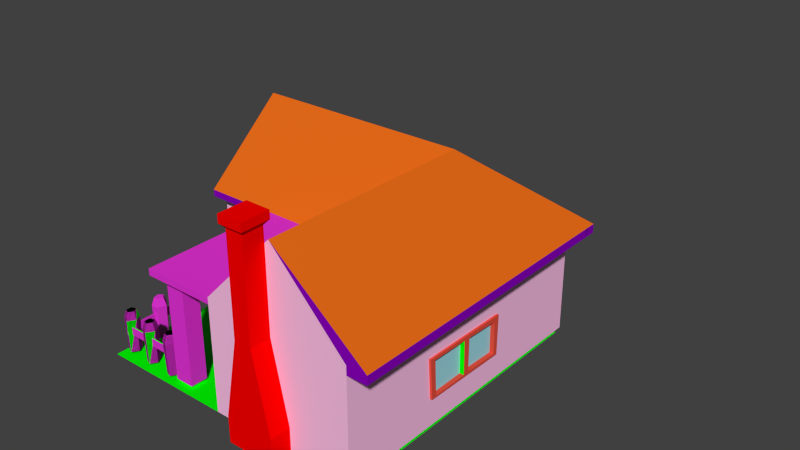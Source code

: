 # Source: Fischerhaus_1.blend  (saved by Blender 2.71.0; exported with 4.5.12 LTS)
import bpy
from mathutils import Matrix  # noqa: F401  (used for matrix-valued properties, if any)

bpy.ops.wm.read_factory_settings(use_empty=True)
scene = bpy.context.scene
scene.name = '0'

# ---- collections
col_collection_1 = bpy.data.collections.new('Collection 1'); scene.collection.children.link(col_collection_1)

# ---- materials (node trees are filled in below, after node groups)
mat_material = bpy.data.materials.new('Material')
mat_material.alpha_threshold = 0.0
mat_material.use_transparent_shadow = False
mat_material.diffuse_color = (0.0, 1.0, 0.0, 1.0)
mat_material.roughness = 0.5
mat_material.line_color = (0.0, 0.0, 0.0, 1.0)
mat_material_002 = bpy.data.materials.new('Material.002')
mat_material_002.alpha_threshold = 0.0
mat_material_002.use_transparent_shadow = False
mat_material_002.diffuse_color = (0.8, 0.148, 0.01005, 1.0)
mat_material_002.roughness = 0.5
mat_material_002.line_color = (0.0, 0.0, 0.0, 1.0)
mat_material_003 = bpy.data.materials.new('Material.003')
mat_material_003.alpha_threshold = 0.0
mat_material_003.use_transparent_shadow = False
mat_material_003.diffuse_color = (0.8, 0.08307, 0.05078, 1.0)
mat_material_003.roughness = 0.5
mat_material_003.line_color = (0.0, 0.0, 0.0, 1.0)
mat_material_004 = bpy.data.materials.new('Material.004')
mat_material_004.alpha_threshold = 0.0
mat_material_004.use_transparent_shadow = False
mat_material_004.diffuse_color = (0.8, 0.03386, 0.6984, 1.0)
mat_material_004.roughness = 0.5
mat_material_004.line_color = (0.0, 0.0, 0.0, 1.0)
mat_material_005 = bpy.data.materials.new('Material.005')
mat_material_005.alpha_threshold = 0.0
mat_material_005.use_transparent_shadow = False
mat_material_005.diffuse_color = (1.0, 0.5424, 0.8145, 1.0)
mat_material_005.roughness = 0.5
mat_material_005.line_color = (0.0, 0.0, 0.0, 1.0)
mat_material_006 = bpy.data.materials.new('Material.006')
mat_material_006.alpha_threshold = 0.0
mat_material_006.use_transparent_shadow = False
mat_material_006.diffuse_color = (0.3475, 0.7105, 0.8, 1.0)
mat_material_006.roughness = 0.5
mat_material_006.line_color = (0.0, 0.0, 0.0, 1.0)
mat_material_007 = bpy.data.materials.new('Material.007')
mat_material_007.alpha_threshold = 0.0
mat_material_007.use_transparent_shadow = False
mat_material_007.diffuse_color = (0.2522, 0.0, 0.5071, 1.0)
mat_material_007.roughness = 0.5
mat_material_007.line_color = (0.0, 0.0, 0.0, 1.0)
mat_material_008 = bpy.data.materials.new('Material.008')
mat_material_008.alpha_threshold = 0.0
mat_material_008.use_transparent_shadow = False
mat_material_008.diffuse_color = (1.0, 0.0, 0.0, 1.0)
mat_material_008.roughness = 0.5
mat_material_008.line_color = (0.0, 0.0, 0.0, 1.0)
mat_material_009 = bpy.data.materials.new('Material.009')
mat_material_009.alpha_threshold = 0.0
mat_material_009.use_transparent_shadow = False
mat_material_009.diffuse_color = (0.4385, 0.1162, 0.0, 1.0)
mat_material_009.roughness = 0.5
mat_material_009.specular_intensity = 1.0
mat_material_009.line_color = (0.0, 0.0, 0.0, 1.0)

# ---- material node trees

# ---- world
world_world = bpy.data.worlds.new('World'); scene.world = world_world
world_world.color = (0.05088, 0.05088, 0.05088)
world_world.use_sun_shadow = False
world_world.sun_shadow_jitter_overblur = 0.0
world_world.cycles.sampling_method = 'MANUAL'
world_world.cycles.sample_map_resolution = 256

# ---- meshes
me_circle = bpy.data.meshes.new('Circle')
me_circle.from_pydata([(0.5073, 5.391, -0.5594), (0.5073, 5.391, 1.081), (-0.5466, 5.391, -0.5594), (-0.5466, 5.391, 1.081), (0.5073, 5.381, -0.5594), (0.5073, 5.381, 1.081), (-0.5466, 5.381, -0.5594), (-0.5466, 5.381, 1.081), (0.2331, 2.744, 0.2275), (0.1737, 2.652, 0.2275), (0.08085, 2.69, 0.2275), (0.08298, 2.806, 0.2275), (0.1771, 2.839, 0.2275), (0.2819, 2.743, 0.06977), (0.1877, 2.597, 0.06977), (0.04081, 2.658, 0.06977), (0.04418, 2.841, 0.06977), (0.1932, 2.893, 0.06977), (0.2625, 2.743, -0.5838), (0.1821, 2.619, -0.5838), (0.05677, 2.671, -0.5838), (0.05965, 2.827, -0.5838), (0.1868, 2.872, -0.5838), (-0.3318, 2.767, 0.2259), (-0.3913, 2.675, 0.2259), (-0.4841, 2.713, 0.2259), (-0.4819, 2.829, 0.2259), (-0.3878, 2.862, 0.2259), (-0.283, 2.766, 0.06817), (-0.3772, 2.62, 0.06817), (-0.5241, 2.68, 0.06817), (-0.5207, 2.863, 0.06817), (-0.3717, 2.916, 0.06817), (-0.3025, 2.766, -0.5854), (-0.3828, 2.642, -0.5854), (-0.5081, 2.693, -0.5854), (-0.5053, 2.849, -0.5854), (-0.3781, 2.894, -0.5854), (-0.8754, 2.794, 0.226), (-0.9348, 2.702, 0.226), (-1.028, 2.74, 0.226), (-1.026, 2.856, 0.226), (-0.9314, 2.889, 0.226), (-0.8266, 2.793, 0.06833), (-0.9208, 2.647, 0.06833), (-1.068, 2.707, 0.06833), (-1.064, 2.89, 0.06833), (-0.9153, 2.943, 0.06833), (-0.846, 2.793, -0.5853), (-0.9264, 2.669, -0.5853), (-1.052, 2.72, -0.5853), (-1.049, 2.877, -0.5853), (-0.9217, 2.922, -0.5853), (0.2331, 2.744, 0.2275), (0.1737, 2.652, 0.2275), (0.08085, 2.69, 0.2275), (0.08298, 2.806, 0.2275), (0.1771, 2.839, 0.2275), (0.2819, 2.743, 0.06977), (0.1877, 2.597, 0.06977), (0.04081, 2.658, 0.06977), (0.04418, 2.841, 0.06977), (0.1932, 2.893, 0.06977), (0.2625, 2.743, -0.5838), (0.1821, 2.619, -0.5838), (0.05677, 2.671, -0.5838), (0.05965, 2.827, -0.5838), (0.1868, 2.872, -0.5838), (-0.3318, 2.767, 0.2259), (-0.3913, 2.675, 0.2259), (-0.4841, 2.713, 0.2259), (-0.4819, 2.829, 0.2259), (-0.3878, 2.862, 0.2259), (-0.283, 2.766, 0.06817), (-0.3772, 2.62, 0.06817), (-0.5241, 2.68, 0.06817), (-0.5207, 2.863, 0.06817), (-0.3717, 2.916, 0.06817), (-0.3025, 2.766, -0.5854), (-0.3828, 2.642, -0.5854), (-0.5081, 2.693, -0.5854), (-0.5053, 2.849, -0.5854), (-0.3781, 2.894, -0.5854), (-0.8754, 2.794, 0.226), (-0.9348, 2.702, 0.226), (-1.028, 2.74, 0.226), (-1.026, 2.856, 0.226), (-0.9314, 2.889, 0.226), (-0.8266, 2.793, 0.06833), (-0.9208, 2.647, 0.06833), (-1.068, 2.707, 0.06833), (-1.064, 2.89, 0.06833), (-0.9153, 2.943, 0.06833), (-0.846, 2.793, -0.5853), (-0.9264, 2.669, -0.5853), (-1.052, 2.72, -0.5853), (-1.049, 2.877, -0.5853), (-0.9217, 2.922, -0.5853), (0.2331, 2.744, 0.2275), (0.1737, 2.652, 0.2275), (0.08085, 2.69, 0.2275), (0.08298, 2.806, 0.2275), (0.1771, 2.839, 0.2275), (0.2819, 2.743, 0.06977), (0.1877, 2.597, 0.06977), (0.04081, 2.658, 0.06977), (0.04418, 2.841, 0.06977), (0.1932, 2.893, 0.06977), (0.2625, 2.743, -0.5838), (0.1821, 2.619, -0.5838), (0.05677, 2.671, -0.5838), (0.05965, 2.827, -0.5838), (0.1868, 2.872, -0.5838), (-0.3318, 2.767, 0.2259), (-0.3913, 2.675, 0.2259), (-0.4841, 2.713, 0.2259), (-0.4819, 2.829, 0.2259), (-0.3878, 2.862, 0.2259), (-0.283, 2.766, 0.06817), (-0.3772, 2.62, 0.06817), (-0.5241, 2.68, 0.06817), (-0.5207, 2.863, 0.06817), (-0.3717, 2.916, 0.06817), (-0.3025, 2.766, -0.5854), (-0.3828, 2.642, -0.5854), (-0.5081, 2.693, -0.5854), (-0.5053, 2.849, -0.5854), (-0.3781, 2.894, -0.5854), (-0.8754, 2.794, 0.226), (-0.9348, 2.702, 0.226), (-1.028, 2.74, 0.226), (-1.026, 2.856, 0.226), (-0.9314, 2.889, 0.226), (-0.8266, 2.793, 0.06833), (-0.9208, 2.647, 0.06833), (-1.068, 2.707, 0.06833), (-1.064, 2.89, 0.06833), (-0.9153, 2.943, 0.06833), (-0.846, 2.793, -0.5853), (-0.9264, 2.669, -0.5853), (-1.052, 2.72, -0.5853), (-1.049, 2.877, -0.5853), (-0.9217, 2.922, -0.5853), (0.2331, 2.744, 0.2275), (0.1737, 2.652, 0.2275), (0.08085, 2.69, 0.2275), (0.08298, 2.806, 0.2275), (0.1771, 2.839, 0.2275), (0.2819, 2.743, 0.06977), (0.1877, 2.597, 0.06977), (0.04081, 2.658, 0.06977), (0.04418, 2.841, 0.06977), (0.1932, 2.893, 0.06977), (0.2625, 2.743, -0.5838), (0.1821, 2.619, -0.5838), (0.05677, 2.671, -0.5838), (0.05965, 2.827, -0.5838), (0.1868, 2.872, -0.5838), (-0.3318, 2.767, 0.2259), (-0.3913, 2.675, 0.2259), (-0.4841, 2.713, 0.2259), (-0.4819, 2.829, 0.2259), (-0.3878, 2.862, 0.2259), (-0.283, 2.766, 0.06817), (-0.3772, 2.62, 0.06817), (-0.5241, 2.68, 0.06817), (-0.5207, 2.863, 0.06817), (-0.3717, 2.916, 0.06817), (-0.3025, 2.766, -0.5854), (-0.3828, 2.642, -0.5854), (-0.5081, 2.693, -0.5854), (-0.5053, 2.849, -0.5854), (-0.3781, 2.894, -0.5854), (-0.8754, 2.794, 0.226), (-0.9348, 2.702, 0.226), (-1.028, 2.74, 0.226), (-1.026, 2.856, 0.226), (-0.9314, 2.889, 0.226), (-0.8266, 2.793, 0.06833), (-0.9208, 2.647, 0.06833), (-1.068, 2.707, 0.06833), (-1.064, 2.89, 0.06833), (-0.9153, 2.943, 0.06833), (-0.846, 2.793, -0.5853), (-0.9264, 2.669, -0.5853), (-1.052, 2.72, -0.5853), (-1.049, 2.877, -0.5853), (-0.9217, 2.922, -0.5853), (0.2331, 2.744, 0.2275), (0.1737, 2.652, 0.2275), (0.08085, 2.69, 0.2275), (0.08298, 2.806, 0.2275), (0.1771, 2.839, 0.2275), (0.2819, 2.743, 0.06977), (0.1877, 2.597, 0.06977), (0.04081, 2.658, 0.06977), (0.04418, 2.841, 0.06977), (0.1932, 2.893, 0.06977), (0.2625, 2.743, -0.5838), (0.1821, 2.619, -0.5838), (0.05677, 2.671, -0.5838), (0.05965, 2.827, -0.5838), (0.1868, 2.872, -0.5838), (-0.3318, 2.767, 0.2259), (-0.3913, 2.675, 0.2259), (-0.4841, 2.713, 0.2259), (-0.4819, 2.829, 0.2259), (-0.3878, 2.862, 0.2259), (-0.283, 2.766, 0.06817), (-0.3772, 2.62, 0.06817), (-0.5241, 2.68, 0.06817), (-0.5207, 2.863, 0.06817), (-0.3717, 2.916, 0.06817), (-0.3025, 2.766, -0.5854), (-0.3828, 2.642, -0.5854), (-0.5081, 2.693, -0.5854), (-0.5053, 2.849, -0.5854), (-0.3781, 2.894, -0.5854), (-0.8754, 2.794, 0.226), (-0.9348, 2.702, 0.226), (-1.028, 2.74, 0.226), (-1.026, 2.856, 0.226), (-0.9314, 2.889, 0.226), (-0.8266, 2.793, 0.06833), (-0.9208, 2.647, 0.06833), (-1.068, 2.707, 0.06833), (-1.064, 2.89, 0.06833), (-0.9153, 2.943, 0.06833), (-0.846, 2.793, -0.5853), (-0.9264, 2.669, -0.5853), (-1.052, 2.72, -0.5853), (-1.049, 2.877, -0.5853), (-0.9217, 2.922, -0.5853), (0.2331, 2.744, 0.2275), (0.1737, 2.652, 0.2275), (0.08085, 2.69, 0.2275), (0.08298, 2.806, 0.2275), (0.1771, 2.839, 0.2275), (0.2819, 2.743, 0.06977), (0.1877, 2.597, 0.06977), (0.04081, 2.658, 0.06977), (0.04418, 2.841, 0.06977), (0.1932, 2.893, 0.06977), (0.2625, 2.743, -0.5838), (0.1821, 2.619, -0.5838), (0.05677, 2.671, -0.5838), (0.05965, 2.827, -0.5838), (0.1868, 2.872, -0.5838), (-0.3318, 2.767, 0.2259), (-0.3913, 2.675, 0.2259), (-0.4841, 2.713, 0.2259), (-0.4819, 2.829, 0.2259), (-0.3878, 2.862, 0.2259), (-0.283, 2.766, 0.06817), (-0.3772, 2.62, 0.06817), (-0.5241, 2.68, 0.06817), (-0.5207, 2.863, 0.06817), (-0.3717, 2.916, 0.06817), (-0.3025, 2.766, -0.5854), (-0.3828, 2.642, -0.5854), (-0.5081, 2.693, -0.5854), (-0.5053, 2.849, -0.5854), (-0.3781, 2.894, -0.5854), (-0.8754, 2.794, 0.226), (-0.9348, 2.702, 0.226), (-1.028, 2.74, 0.226), (-1.026, 2.856, 0.226), (-0.9314, 2.889, 0.226), (-0.8266, 2.793, 0.06833), (-0.9208, 2.647, 0.06833), (-1.068, 2.707, 0.06833), (-1.064, 2.89, 0.06833), (-0.9153, 2.943, 0.06833), (-0.846, 2.793, -0.5853), (-0.9264, 2.669, -0.5853), (-1.052, 2.72, -0.5853), (-1.049, 2.877, -0.5853), (-0.9217, 2.922, -0.5853), (-0.9122, 4.812, 0.2275), (-0.8329, 4.744, 0.2275), (-0.8638, 4.634, 0.2275), (-0.9621, 4.635, 0.2275), (-0.992, 4.745, 0.2275), (-0.9119, 4.87, 0.06977), (-0.7865, 4.761, 0.06977), (-0.8354, 4.588, 0.06977), (-0.991, 4.588, 0.06977), (-1.038, 4.763, 0.06977), (-0.912, 4.847, -0.5838), (-0.805, 4.754, -0.5838), (-0.8467, 4.606, -0.5838), (-0.9795, 4.607, -0.5838), (-1.02, 4.756, -0.5838), (-0.9222, 4.147, 0.2259), (-0.843, 4.079, 0.2259), (-0.8738, 3.969, 0.2259), (-0.9721, 3.97, 0.2259), (-1.002, 4.08, 0.2259), (-0.9219, 4.205, 0.06817), (-0.7965, 4.096, 0.06817), (-0.8454, 3.923, 0.06817), (-1.001, 3.924, 0.06817), (-1.048, 4.098, 0.06817), (-0.922, 4.182, -0.5854), (-0.815, 4.089, -0.5854), (-0.8567, 3.941, -0.5854), (-0.9895, 3.942, -0.5854), (-1.03, 4.091, -0.5854), (-0.9363, 3.507, 0.226), (-0.857, 3.439, 0.226), (-0.8879, 3.329, 0.226), (-0.9862, 3.33, 0.226), (-1.016, 3.44, 0.226), (-0.936, 3.565, 0.06833), (-0.8106, 3.456, 0.06833), (-0.8595, 3.283, 0.06833), (-1.015, 3.284, 0.06833), (-1.062, 3.458, 0.06833), (-0.9361, 3.542, -0.5853), (-0.8291, 3.45, -0.5853), (-0.8708, 3.301, -0.5853), (-1.004, 3.302, -0.5853), (-1.044, 3.451, -0.5853), (-0.9422, 2.658, -0.2268), (-0.9422, 4.658, -0.2268), (-0.9198, 4.658, -0.2268), (-0.9198, 2.658, -0.2268), (-0.9422, 2.658, -0.06229), (-0.9422, 4.658, -0.06229), (-0.9198, 4.658, -0.06229), (-0.9198, 2.658, -0.06229), (-0.9863, 2.742, -0.2268), (0.1727, 2.726, -0.2268), (0.1726, 2.704, -0.2268), (-0.9864, 2.72, -0.2268), (-0.9863, 2.742, -0.06229), (0.1727, 2.726, -0.06229), (0.1726, 2.704, -0.06229), (-0.9864, 2.72, -0.06229), (4.503, 8.15, -0.6351), (-1.136, 8.15, -0.6351), (4.503, 2.511, -0.6351), (-1.136, 2.511, -0.6351), (-0.6262, 8.165, -0.4091), (0.4576, 8.165, -0.4091), (-0.6262, 8.83, -0.5455), (0.4576, 8.83, -0.5455), (-0.6262, 8.83, -0.5455), (0.4576, 8.83, -0.5455), (-0.6262, 11.78, -1.15), (0.4576, 11.78, -1.15), (-0.6262, 8.165, -0.4091), (0.4576, 8.165, -0.4091), (-0.6262, 11.78, -1.15), (0.4576, 11.78, -1.15), (-0.6262, 7.466, -0.4079), (0.4576, 7.466, -0.4079), (-0.6262, 11.08, -1.149), (0.4576, 11.08, -1.149), (0.3619, 2.647, -0.5696), (0.3619, 2.988, -0.5696), (0.7355, 2.988, -0.5696), (0.7355, 2.647, -0.5696), (0.3619, 2.647, 1.483), (0.3619, 2.988, 1.483), (0.7355, 2.988, 1.483), (0.7355, 2.647, 1.483), (4.528, 2.445, -0.5581), (-1.165, 8.234, -0.5581), (4.528, 8.234, -0.5581), (-1.165, 5.354, -0.5581), (1.621, 2.445, -0.5581), (-1.165, 5.354, 1.628), (-1.165, 8.234, 1.628), (1.621, 5.354, -0.5581), (4.528, 8.234, 1.628), (3.084, 6.79, 3.096), (3.079, 2.445, 3.139), (-0.4793, 5.354, -0.5581), (0.3685, 5.354, -0.5581), (0.3685, 8.234, -0.5581), (-0.5525, 8.234, -0.5581), (-0.4793, 5.66, -0.5581), (0.3685, 5.66, -0.5581), (-0.5525, 5.66, 1.082), (0.4722, 5.66, 1.082), (-0.4793, 5.354, -0.4048), (0.3685, 5.354, -0.4048), (-0.5525, 5.354, 1.082), (0.4722, 5.354, 1.082), (-0.5525, 8.234, 1.082), (0.4722, 8.234, 1.082), (0.3685, 7.567, -0.4048), (2.363, 2.445, -0.5581), (3.308, 2.445, -0.5581), (2.363, 2.445, -0.04839), (2.658, 2.445, 1.457), (2.998, 2.445, 1.457), (3.308, 2.445, -0.04839), (2.363, 2.04, -0.5581), (3.308, 2.04, -0.5581), (2.363, 2.04, -0.04839), (2.658, 2.04, 1.457), (2.998, 2.04, 1.457), (3.308, 2.04, -0.04839), (2.658, 2.445, 3.345), (2.998, 2.445, 3.345), (2.658, 2.04, 3.345), (2.998, 2.04, 3.345), (2.593, 2.522, 3.424), (3.063, 2.522, 3.424), (2.593, 1.963, 3.424), (3.063, 1.963, 3.424), (2.593, 2.522, 3.579), (3.063, 2.522, 3.579), (2.593, 1.963, 3.579), (3.063, 1.963, 3.579), (1.621, 5.354, 1.628), (1.621, 5.142, 1.628), (1.621, 5.354, 1.493), (-1.261, 5.354, 1.493), (1.621, 5.142, 1.493), (-1.261, 5.142, 1.493), (0.1909, 2.445, 1.628), (1.621, 2.445, 1.628), (0.1909, 5.354, 1.628), (1.621, 5.354, 1.498), (1.621, 2.445, 1.498), (0.1909, 5.354, 1.498), (0.1909, 2.445, 1.498), (-1.261, 8.234, 1.628), (4.921, 2.445, 1.628), (4.921, 8.234, 1.628), (4.921, 3.062, 1.628), (-0.8679, 8.262, 1.628), (4.921, 8.262, 1.628), (4.528, 2.445, 1.628), (4.921, 8.458, 1.628), (4.528, 2.445, 1.455), (4.528, 8.234, 1.455), (4.921, 2.445, 1.455), (4.921, 8.234, 1.455), (4.921, 8.458, 1.455), (-1.261, 8.458, 1.628), (-1.261, 8.234, 1.455), (-1.261, 8.458, 1.455), (-1.264, 5.354, 1.628), (-1.261, 5.142, 1.628), (-1.261, 6.794, 2.975), (-1.261, 6.794, 3.07), (1.705, 4.227, 0.1777), (1.705, 4.248, 0.8074), (1.705, 3.576, 0.7862), (1.705, 3.615, 0.1727), (1.621, 4.227, 0.1777), (1.621, 3.576, 0.7862), (1.621, 4.27, 0.1496), (1.621, 3.615, 0.1727), (1.621, 4.248, 0.8074), (1.621, 3.534, 0.8175), (1.621, 4.299, 0.8524), (1.621, 3.532, 0.8883), (1.621, 4.267, 0.08128), (1.621, 3.55, 0.1194), (1.559, 4.227, 0.1777), (1.559, 4.248, 0.8074), (1.559, 3.576, 0.7862), (1.559, 4.27, 0.1496), (1.559, 3.534, 0.8175), (1.559, 3.615, 0.1727), (1.559, 4.299, 0.8524), (1.559, 3.532, 0.8883), (1.559, 4.267, 0.08128), (1.559, 3.55, 0.1194), (-1.033, 6.296, 0.9757), (-1.033, 6.367, 0.1292), (-1.033, 7.208, 0.1903), (-1.033, 7.287, 0.9561), (-1.165, 6.296, 0.9757), (-1.165, 6.367, 0.1292), (-1.165, 7.208, 0.1903), (-1.165, 6.224, 1.025), (-1.165, 7.278, 0.139), (-1.165, 7.287, 0.9561), (-1.277, 6.296, 0.9757), (-1.277, 6.367, 0.1292), (-1.277, 7.208, 0.1903), (-1.277, 6.224, 1.025), (-1.165, 7.375, 1.008), (-1.165, 6.33, 0.05607), (-1.277, 7.278, 0.139), (-1.277, 7.287, 0.9561), (-1.277, 7.375, 1.008), (-1.277, 6.33, 0.05607), (4.528, 4.441, 0.695), (4.528, 4.372, -0.02331), (4.528, 4.472, 0.004372), (4.528, 5.332, 0.6647), (4.485, 6.042, 0.6366), (4.528, 5.208, 0.007612), (4.485, 4.472, 0.004372), (4.485, 4.441, 0.695), (4.485, 5.201, 0.6761), (4.485, 5.332, 0.6647), (4.485, 5.208, 0.007612), (4.485, 5.325, 0.01591), (4.485, 6.044, -0.008487), (4.528, 5.201, 0.6761), (4.528, 5.004, 0.7439), (4.528, 5.325, 0.01591), (4.528, 6.044, -0.008487), (4.528, 6.042, 0.6366), (4.528, 4.327, 0.756), (4.528, 6.129, -0.05513), (4.528, 6.146, 0.7236), (4.57, 4.441, 0.695), (4.57, 4.472, 0.004372), (4.57, 4.372, -0.02331), (4.57, 5.201, 0.6761), (4.57, 5.004, 0.7439), (4.57, 5.332, 0.6647), (4.57, 5.208, 0.007612), (4.57, 5.325, 0.01591), (4.57, 6.044, -0.008487), (4.57, 6.042, 0.6366), (4.57, 4.327, 0.756), (4.57, 6.129, -0.05513), (4.57, 6.146, 0.7236), (1.202, 8.263, 0.7732), (1.941, 8.205, 1.039), (1.202, 8.234, 0.7732), (1.771, 8.205, 1.052), (1.2, 8.205, 1.004), (1.202, 8.205, 0.7732), (1.13, 8.234, 0.6789), (2.44, 8.205, 1.021), (1.2, 8.234, 1.004), (1.771, 8.234, 1.052), (1.751, 8.234, 0.7938), (1.13, 8.263, 0.6789), (1.2, 8.263, 1.004), (1.771, 8.263, 1.052), (1.825, 8.234, 0.7822), (1.877, 8.234, 0.774), (2.38, 8.234, 0.787), (2.44, 8.234, 1.021), (1.654, 8.234, 0.6988), (2.555, 8.234, 1.055), (1.116, 8.234, 1.013), (1.941, 8.234, 1.039), (2.447, 8.234, 0.7288), (1.751, 8.205, 0.7938), (1.825, 8.205, 0.7822), (1.877, 8.205, 0.774), (2.38, 8.205, 0.787), (1.112, 8.234, 1.093), (1.751, 8.263, 0.7938), (1.825, 8.263, 0.7822), (1.877, 8.263, 0.774), (2.38, 8.263, 0.787), (2.44, 8.263, 1.021), (1.654, 8.263, 0.6988), (2.555, 8.263, 1.055), (1.116, 8.263, 1.013), (1.941, 8.263, 1.039), (2.447, 8.263, 0.7288), (1.112, 8.263, 1.093), (0.3685, 8.168, -0.5581), (-0.5525, 8.168, -0.5581), (-0.5525, 8.168, 1.082), (0.4722, 8.168, 1.082), (-0.4793, 5.343, -0.4069), (0.3685, 5.343, -0.4069), (0.3685, 8.234, -0.4069), (-0.5525, 8.234, -0.4069)], [(345, 343), (344, 346), (347, 345), (346, 348), (349, 347), (348, 350), (389, 385), (383, 382), (388, 384), (382, 378), (386, 378), (432, 433), (392, 573)], [(0, 2, 3, 1), (4, 5, 7, 6), (1, 3, 7, 5), (0, 1, 5, 4), (2, 0, 4, 6), (3, 2, 6, 7), (9, 8, 12, 11, 10), (14, 15, 20, 19), (9, 10, 15, 14), (8, 9, 14, 13), (12, 8, 13, 17), (11, 12, 17, 16), (10, 11, 16, 15), (19, 20, 21, 22, 18), (13, 14, 19, 18), (17, 13, 18, 22), (16, 17, 22, 21), (15, 16, 21, 20), (24, 23, 27, 26, 25), (29, 30, 35, 34), (24, 25, 30, 29), (23, 24, 29, 28), (27, 23, 28, 32), (26, 27, 32, 31), (25, 26, 31, 30), (34, 35, 36, 37, 33), (28, 29, 34, 33), (32, 28, 33, 37), (31, 32, 37, 36), (30, 31, 36, 35), (39, 38, 42, 41, 40), (44, 45, 50, 49), (39, 40, 45, 44), (38, 39, 44, 43), (42, 38, 43, 47), (41, 42, 47, 46), (40, 41, 46, 45), (49, 50, 51, 52, 48), (43, 44, 49, 48), (47, 43, 48, 52), (46, 47, 52, 51), (45, 46, 51, 50), (54, 53, 57, 56, 55), (59, 60, 65, 64), (54, 55, 60, 59), (53, 54, 59, 58), (57, 53, 58, 62), (56, 57, 62, 61), (55, 56, 61, 60), (64, 65, 66, 67, 63), (58, 59, 64, 63), (62, 58, 63, 67), (61, 62, 67, 66), (60, 61, 66, 65), (69, 68, 72, 71, 70), (74, 75, 80, 79), (69, 70, 75, 74), (68, 69, 74, 73), (72, 68, 73, 77), (71, 72, 77, 76), (70, 71, 76, 75), (79, 80, 81, 82, 78), (73, 74, 79, 78), (77, 73, 78, 82), (76, 77, 82, 81), (75, 76, 81, 80), (84, 83, 87, 86, 85), (89, 90, 95, 94), (84, 85, 90, 89), (83, 84, 89, 88), (87, 83, 88, 92), (86, 87, 92, 91), (85, 86, 91, 90), (94, 95, 96, 97, 93), (88, 89, 94, 93), (92, 88, 93, 97), (91, 92, 97, 96), (90, 91, 96, 95), (99, 98, 102, 101, 100), (104, 105, 110, 109), (99, 100, 105, 104), (98, 99, 104, 103), (102, 98, 103, 107), (101, 102, 107, 106), (100, 101, 106, 105), (109, 110, 111, 112, 108), (103, 104, 109, 108), (107, 103, 108, 112), (106, 107, 112, 111), (105, 106, 111, 110), (114, 113, 117, 116, 115), (119, 120, 125, 124), (114, 115, 120, 119), (113, 114, 119, 118), (117, 113, 118, 122), (116, 117, 122, 121), (115, 116, 121, 120), (124, 125, 126, 127, 123), (118, 119, 124, 123), (122, 118, 123, 127), (121, 122, 127, 126), (120, 121, 126, 125), (129, 128, 132, 131, 130), (134, 135, 140, 139), (129, 130, 135, 134), (128, 129, 134, 133), (132, 128, 133, 137), (131, 132, 137, 136), (130, 131, 136, 135), (139, 140, 141, 142, 138), (133, 134, 139, 138), (137, 133, 138, 142), (136, 137, 142, 141), (135, 136, 141, 140), (144, 143, 147, 146, 145), (149, 150, 155, 154), (144, 145, 150, 149), (143, 144, 149, 148), (147, 143, 148, 152), (146, 147, 152, 151), (145, 146, 151, 150), (154, 155, 156, 157, 153), (148, 149, 154, 153), (152, 148, 153, 157), (151, 152, 157, 156), (150, 151, 156, 155), (159, 158, 162, 161, 160), (164, 165, 170, 169), (159, 160, 165, 164), (158, 159, 164, 163), (162, 158, 163, 167), (161, 162, 167, 166), (160, 161, 166, 165), (169, 170, 171, 172, 168), (163, 164, 169, 168), (167, 163, 168, 172), (166, 167, 172, 171), (165, 166, 171, 170), (174, 173, 177, 176, 175), (179, 180, 185, 184), (174, 175, 180, 179), (173, 174, 179, 178), (177, 173, 178, 182), (176, 177, 182, 181), (175, 176, 181, 180), (184, 185, 186, 187, 183), (178, 179, 184, 183), (182, 178, 183, 187), (181, 182, 187, 186), (180, 181, 186, 185), (189, 188, 192, 191, 190), (194, 195, 200, 199), (189, 190, 195, 194), (188, 189, 194, 193), (192, 188, 193, 197), (191, 192, 197, 196), (190, 191, 196, 195), (199, 200, 201, 202, 198), (193, 194, 199, 198), (197, 193, 198, 202), (196, 197, 202, 201), (195, 196, 201, 200), (204, 203, 207, 206, 205), (209, 210, 215, 214), (204, 205, 210, 209), (203, 204, 209, 208), (207, 203, 208, 212), (206, 207, 212, 211), (205, 206, 211, 210), (214, 215, 216, 217, 213), (208, 209, 214, 213), (212, 208, 213, 217), (211, 212, 217, 216), (210, 211, 216, 215), (219, 218, 222, 221, 220), (224, 225, 230, 229), (219, 220, 225, 224), (218, 219, 224, 223), (222, 218, 223, 227), (221, 222, 227, 226), (220, 221, 226, 225), (229, 230, 231, 232, 228), (223, 224, 229, 228), (227, 223, 228, 232), (226, 227, 232, 231), (225, 226, 231, 230), (234, 233, 237, 236, 235), (239, 240, 245, 244), (234, 235, 240, 239), (233, 234, 239, 238), (237, 233, 238, 242), (236, 237, 242, 241), (235, 236, 241, 240), (244, 245, 246, 247, 243), (238, 239, 244, 243), (242, 238, 243, 247), (241, 242, 247, 246), (240, 241, 246, 245), (249, 248, 252, 251, 250), (254, 255, 260, 259), (249, 250, 255, 254), (248, 249, 254, 253), (252, 248, 253, 257), (251, 252, 257, 256), (250, 251, 256, 255), (259, 260, 261, 262, 258), (253, 254, 259, 258), (257, 253, 258, 262), (256, 257, 262, 261), (255, 256, 261, 260), (264, 263, 267, 266, 265), (269, 270, 275, 274), (264, 265, 270, 269), (263, 264, 269, 268), (267, 263, 268, 272), (266, 267, 272, 271), (265, 266, 271, 270), (274, 275, 276, 277, 273), (268, 269, 274, 273), (272, 268, 273, 277), (271, 272, 277, 276), (270, 271, 276, 275), (279, 278, 282, 281, 280), (284, 285, 290, 289), (279, 280, 285, 284), (278, 279, 284, 283), (282, 278, 283, 287), (281, 282, 287, 286), (280, 281, 286, 285), (289, 290, 291, 292, 288), (283, 284, 289, 288), (287, 283, 288, 292), (286, 287, 292, 291), (285, 286, 291, 290), (294, 293, 297, 296, 295), (299, 300, 305, 304), (294, 295, 300, 299), (293, 294, 299, 298), (297, 293, 298, 302), (296, 297, 302, 301), (295, 296, 301, 300), (304, 305, 306, 307, 303), (298, 299, 304, 303), (302, 298, 303, 307), (301, 302, 307, 306), (300, 301, 306, 305), (309, 308, 312, 311, 310), (314, 315, 320, 319), (309, 310, 315, 314), (308, 309, 314, 313), (312, 308, 313, 317), (311, 312, 317, 316), (310, 311, 316, 315), (319, 320, 321, 322, 318), (313, 314, 319, 318), (317, 313, 318, 322), (316, 317, 322, 321), (315, 316, 321, 320), (327, 328, 324, 323), (328, 329, 325, 324), (329, 330, 326, 325), (330, 327, 323, 326), (323, 324, 325, 326), (330, 329, 328, 327), (335, 336, 332, 331), (336, 337, 333, 332), (337, 338, 334, 333), (338, 335, 331, 334), (331, 332, 333, 334), (338, 337, 336, 335), (339, 341, 342, 340), (343, 344, 350, 349), (351, 353, 357, 355), (344, 343, 351, 352), (350, 344, 352, 354), (343, 349, 353, 351), (349, 350, 354, 353), (355, 357, 358, 356), (352, 351, 355, 356), (353, 354, 358, 357), (354, 352, 356, 358), (363, 364, 360, 359), (364, 365, 361, 360), (365, 366, 362, 361), (366, 363, 359, 362), (359, 360, 361, 362), (366, 365, 364, 363), (381, 378, 370, 368), (478, 483, 477, 474), (396, 402, 407, 405), (543, 542, 552, 553), (378, 381, 574, 571), (371, 374, 379, 380, 369, 367, 394, 393), (367, 369, 375, 436, 508, 514, 513, 495), (380, 381, 568, 567), (436, 367, 495, 512, 508), (378, 388, 390, 381), (379, 383, 392, 387), (399, 400, 404, 403, 402, 401), (396, 395, 401, 402), (395, 393, 399, 401), (394, 398, 404, 400), (393, 394, 400, 399), (398, 397, 403, 404), (406, 405, 409, 410), (397, 396, 405, 406), (403, 397, 406, 408), (402, 403, 408, 407), (412, 410, 414, 416), (405, 407, 411, 409), (408, 406, 410, 412), (407, 408, 412, 411), (414, 413, 415, 416), (411, 412, 416, 415), (410, 409, 413, 414), (409, 411, 415, 413), (417, 418, 421, 419), (420, 419, 421, 422), (427, 429, 428, 426), (432, 435, 433, 431), (372, 417, 376), (454, 457, 453, 450), (436, 376, 375), (424, 377, 376), (417, 424, 376), (377, 376, 436), (370, 378, 388, 389, 379, 374, 417, 372), (371, 393, 395, 396, 397, 398, 394, 367, 436, 377, 424), (372, 417, 419, 420), (423, 429, 427, 424), (425, 428, 429, 423), (424, 427, 426, 417), (417, 426, 428, 425), (425, 423, 424, 417), (375, 373, 430, 432), (435, 432, 437), (432, 441, 439, 375), (439, 441, 440, 438), (437, 432, 441, 442), (375, 439, 438, 436), (436, 438, 440, 431), (375, 432, 431, 436), (376, 377, 431, 433, 435), (431, 377, 436), (435, 432, 437, 376), (432, 440, 441), (432, 441, 435, 433, 431, 440), (434, 435, 437, 443), (441, 444, 445, 442), (443, 437, 442, 445), (430, 434, 443), (432, 430, 444, 441), (432, 437, 443, 430), (430, 443, 445, 444), (446, 447, 449, 448), (372, 448, 373), (418, 447, 422, 421), (447, 372, 420, 422), (443, 449, 376, 437), (449, 372, 376), (449, 447, 418, 376), (373, 449, 430), (448, 449, 443, 373), (447, 372, 449), (430, 449, 443), (372, 446, 448), (447, 372, 446), (447, 446, 420, 422), (446, 372, 420), (450, 453, 452, 451), (457, 455, 452, 453), (460, 470, 471, 461), (459, 468, 473, 463), (463, 473, 472, 462), (461, 471, 468, 459), (465, 470, 467, 464), (466, 471, 470, 465), (466, 469, 473, 468), (417, 374, 456, 460, 461, 459, 424), (459, 455, 458, 454, 456, 460, 461), (374, 371, 424, 459, 463, 462, 456), (455, 458, 451, 452), (458, 454, 450, 451), (454, 458, 465, 464), (456, 467, 470, 460), (454, 464, 469, 457), (456, 472, 467), (455, 457, 469, 466), (458, 455, 466, 465), (462, 456, 454, 464, 469, 473, 472), (469, 464, 467), (471, 466, 468), (469, 464, 473), (472, 473, 469), (469, 467, 472), (462, 472, 456), (488, 482, 490, 492), (489, 481, 487, 493), (373, 368, 482, 488, 481, 372), (368, 370, 372, 481, 489, 482), (474, 477, 476, 475), (480, 479, 475, 476), (483, 480, 476, 477), (479, 478, 474, 475), (487, 492, 490, 486, 491, 484), (490, 493, 487, 484, 485, 486), (481, 488, 492, 487), (483, 478, 484, 491), (479, 480, 486, 485), (480, 483, 491, 486), (478, 479, 485, 484), (482, 489, 493, 490), (496, 499, 504, 500), (500, 504, 502, 501), (498, 503, 505, 506), (511, 510, 523, 524), (514, 508, 519, 527), (517, 526, 527, 519, 518, 524, 523, 522, 521, 516), (521, 522, 520, 524, 518), (519, 525, 517, 516, 515, 518), (512, 495, 517, 525), (513, 514, 527, 526), (510, 509, 522, 523), (495, 513, 526, 517), (494, 507, 518, 515), (508, 512, 525, 519), (392, 379, 572, 387, 389, 570, 573, 567), (555, 547, 562, 566), (543, 544, 559, 558), (544, 543, 553, 554), (548, 555, 566, 563), (369, 380, 546, 550, 547, 375), (375, 547, 555, 548, 391, 390, 381, 368, 373), (380, 391, 548, 534, 546), (535, 554, 553, 552, 529), (551, 533, 532, 531), (530, 536, 532, 533), (538, 530, 533, 551), (542, 549, 529, 552), (537, 538, 551, 531), (549, 545, 535, 529), (545, 544, 554, 535), (536, 537, 531, 532), (562, 565, 561, 556, 557, 558, 559, 560), (561, 539, 563, 540, 528, 556), (562, 560, 564, 557, 556, 541, 540, 563, 566), (547, 550, 565, 562), (542, 543, 558, 557), (536, 530, 528, 540), (534, 548, 563, 539), (550, 546, 561, 565), (546, 534, 539, 561), (530, 538, 556, 528), (549, 542, 557, 564), (538, 537, 541, 556), (545, 549, 564, 560), (544, 545, 560, 559), (537, 536, 540, 541), (511, 497, 503, 498), (391, 380, 567, 570), (390, 391, 570, 569), (381, 390, 569, 568), (573, 572, 571, 574), (381, 380, 573, 574), (380, 379, 572, 573), (379, 378, 571, 572), (499, 507, 502, 504), (507, 494, 501, 502), (510, 511, 498, 506), (494, 496, 500, 501), (509, 510, 506, 505), (497, 509, 505, 503), (507, 499, 521, 518), (497, 511, 524, 520), (509, 497, 520, 522), (499, 496, 516, 521), (496, 494, 515, 516)])
me_circle.polygons.foreach_set('material_index', [9, 9, 9, 9, 9, 9, 0, 0, 0, 0, 0, 0, 0, 0, 0, 0, 0, 0, 0, 0, 0, 0, 0, 0, 0, 0, 0, 0, 0, 0, 0, 0, 0, 0, 0, 0, 0, 0, 0, 0, 0, 0, 0, 0, 0, 0, 0, 0, 0, 0, 0, 0, 0, 0, 0, 0, 0, 0, 0, 0, 0, 0, 0, 0, 0, 0, 0, 0, 0, 0, 0, 0, 0, 0, 0, 0, 0, 0, 0, 0, 0, 0, 0, 0, 0, 0, 0, 0, 0, 0, 0, 0, 0, 0, 0, 0, 0, 0, 0, 0, 0, 0, 0, 0, 0, 0, 0, 0, 0, 0, 0, 0, 0, 0, 0, 0, 0, 0, 0, 0, 0, 0, 0, 0, 0, 0, 0, 0, 0, 0, 0, 0, 0, 0, 0, 0, 0, 0, 0, 0, 0, 0, 0, 0, 0, 0, 0, 0, 0, 0, 0, 0, 0, 0, 0, 0, 0, 0, 0, 0, 0, 0, 0, 0, 0, 0, 0, 0, 0, 0, 0, 0, 0, 0, 0, 0, 0, 0, 0, 0, 0, 0, 0, 0, 0, 0, 3, 3, 3, 3, 3, 3, 3, 0, 3, 3, 3, 3, 3, 3, 3, 3, 3, 3, 3, 0, 3, 3, 3, 3, 3, 3, 3, 3, 3, 3, 3, 0, 3, 3, 3, 3, 3, 3, 3, 3, 3, 3, 3, 0, 3, 3, 3, 3, 3, 3, 3, 3, 3, 3, 3, 0, 3, 3, 3, 3, 3, 3, 3, 3, 3, 3, 3, 0, 3, 3, 3, 3, 3, 0, 3, 0, 0, 3, 3, 0, 3, 0, 0, 0, 0, 3, 3, 0, 0, 0, 0, 3, 0, 3, 3, 3, 3, 3, 3, 0, 0, 0, 2, 8, 2, 0, 8, 4, 0, 4, 0, 0, 8, 8, 8, 8, 8, 8, 8, 8, 8, 8, 8, 8, 8, 8, 8, 8, 8, 8, 0, 7, 3, 0, 0, 2, 0, 1, 1, 0, 4, 4, 0, 3, 3, 0, 0, 3, 0, 0, 0, 7, 7, 0, 7, 0, 1, 7, 1, 7, 7, 0, 7, 7, 0, 0, 0, 7, 7, 4, 7, 0, 1, 0, 1, 7, 7, 0, 7, 7, 0, 7, 0, 6, 2, 2, 2, 2, 2, 2, 2, 2, 4, 0, 4, 2, 2, 2, 2, 2, 0, 2, 2, 0, 2, 2, 0, 2, 2, 0, 2, 2, 4, 4, 6, 2, 2, 2, 2, 2, 2, 2, 2, 2, 2, 2, 2, 6, 6, 2, 2, 2, 2, 2, 2, 2, 2, 2, 2, 2, 0, 2, 2, 2, 2, 4, 4, 4, 6, 6, 2, 2, 2, 2, 2, 2, 2, 2, 2, 2, 2, 2, 2, 2, 2, 2, 2, 2, 2, 2, 2, 2, 2, 0, 0, 0, 0, 0, 0, 0, 0, 2, 2, 2, 2, 2, 0, 2, 2, 2, 2])
me_circle.materials.append(mat_material)
me_circle.materials.append(mat_material_002)
me_circle.materials.append(mat_material_003)
me_circle.materials.append(mat_material_004)
me_circle.materials.append(mat_material_005)
me_circle.materials.append(None)
me_circle.materials.append(mat_material_006)
me_circle.materials.append(mat_material_007)
me_circle.materials.append(mat_material_008)
me_circle.materials.append(mat_material_009)
me_circle.use_remesh_preserve_volume = False
me_circle.use_remesh_preserve_attributes = False
me_circle.use_mirror_vertex_groups = False
me_circle.update()

# ---- objects
ob_fischerhaus__bergdorf = bpy.data.objects.new('Fischerhaus (Bergdorf)', me_circle)

# ---- transforms, parenting, visibility, modifiers, constraints
ob_fischerhaus__bergdorf.location = (-1.684, -5.331, 0.4102)
ob_fischerhaus__bergdorf.lineart.crease_threshold = 0.0

# ---- collection membership
col_collection_1.objects.link(ob_fischerhaus__bergdorf)

# ---- scene / render settings (as saved in the file)
scene.frame_start = 1; scene.frame_end = 250; scene.frame_set(0)
scene.render.engine = 'BLENDER_EEVEE_NEXT'
scene.render.resolution_percentage = 50
scene.render.dither_intensity = 0.0
scene.cycles.use_denoising = False
scene.cycles.samples = 10
scene.cycles.sampling_pattern = 'TABULATED_SOBOL'
scene.cycles.light_sampling_threshold = 0.0
scene.cycles.use_adaptive_sampling = False
scene.cycles.use_light_tree = False
scene.cycles.blur_glossy = 0.0
scene.cycles.volume_bounces = 1
scene.cycles.pixel_filter_type = 'GAUSSIAN'
scene.cycles.sample_clamp_indirect = 0.0
scene.view_settings.view_transform = 'Standard'
bpy.context.view_layer.update()

# ---- added for rendering (the .blend has no active camera and no usable light): camera, sun
cam_auto = bpy.data.cameras.new('AutoCamera')
cam_auto.lens = 50.0
cam_auto.sensor_width = 36.0
cam_auto.clip_end = 1000.0
ob_auto_camera = bpy.data.objects.new('AutoCamera', cam_auto)
scene.collection.objects.link(ob_auto_camera)
ob_auto_camera.location = (11.7368, -12.377, 10.9032)
ob_auto_camera.rotation_euler = (1.09748, -7.21219e-08, 0.694738)
scene.camera = ob_auto_camera
light_auto_sun = bpy.data.lights.new('AutoSun', 'SUN')
light_auto_sun.energy = 3.0
light_auto_sun.angle = 0.0523599
ob_auto_sun = bpy.data.objects.new('AutoSun', light_auto_sun)
scene.collection.objects.link(ob_auto_sun)
ob_auto_sun.rotation_euler = (0.872665, 0.174533, 0.523599)
bpy.context.view_layer.update()
